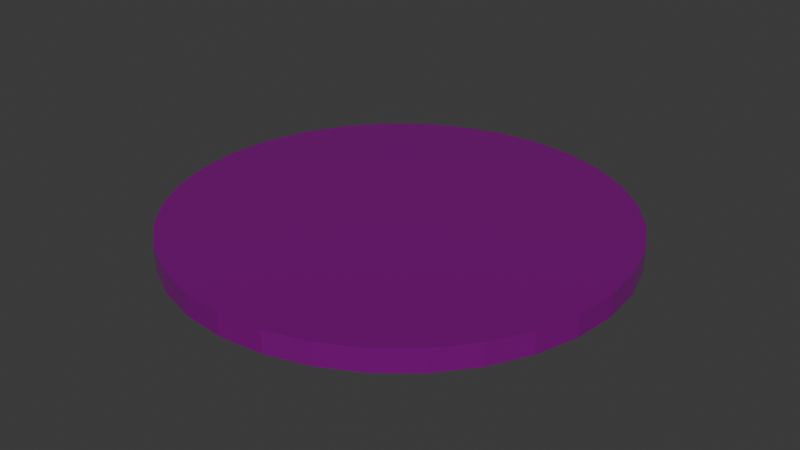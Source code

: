 # Source: Ivich50P.blend  (saved by Blender 4.0.36; exported with 4.5.12 LTS)
import bpy
from mathutils import Matrix  # noqa: F401  (used for matrix-valued properties, if any)

bpy.ops.wm.read_factory_settings(use_empty=True)
scene = bpy.context.scene
scene.name = 'Scene'

# ---- images (referenced by path relative to the original .blend; pixels are not part of the script)
import os
ASSET_DIR = os.environ.get("B2B_ASSET_DIR", "")  # directory of the original .blend (textures are referenced by path, not embedded)
HERE = os.path.dirname(os.path.abspath(__file__))  # packed textures are extracted next to this script under _unpacked/

def load_image(name, relpath, width, height, colorspace="sRGB"):
    """Load a texture the original file referenced (path relative to the .blend, or extracted next to this script)."""
    p = next((c for c in (os.path.join(HERE, relpath), os.path.join(ASSET_DIR, relpath)) if relpath and os.path.exists(c)), "")
    if p:
        img = bpy.data.images.load(p, check_existing=True)
        img.name = name
    else:  # same state as the original file: an image datablock whose file is absent (Cycles renders it pink)
        img = bpy.data.images.new(name, width, height)
        img.source = "FILE"
        img.filepath = "//" + (relpath or name)
    img.colorspace_settings.name = colorspace
    return img
img_50p_image_map_png = load_image('50P_image_map.png', '50P_image_map.png', 1024, 1024, 'sRGB')

# ---- materials (node trees are filled in below, after node groups)
mat_material = bpy.data.materials.new('Material')
mat_material.use_transparent_shadow = False

# ---- node groups
ng_auto_smooth = bpy.data.node_groups.new('Auto Smooth', 'GeometryNodeTree')
_s = ng_auto_smooth.interface.new_socket(name='Geometry', in_out='OUTPUT', socket_type='NodeSocketGeometry')
_s = ng_auto_smooth.interface.new_socket(name='Geometry', in_out='INPUT', socket_type='NodeSocketGeometry')
_s = ng_auto_smooth.interface.new_socket(name='Angle', in_out='INPUT', socket_type='NodeSocketFloat')
_s.subtype = 'ANGLE'
_s.min_value = 0.0
_s.max_value = 3.142
ng_auto_smooth.is_modifier = True
_N = ng_auto_smooth.nodes; _L = ng_auto_smooth.links
n0 = _N.new('NodeGroupOutput'); n0.name = 'Group Output'; n0.location = (480, -100)
n1 = _N.new('NodeGroupInput'); n1.name = 'Group Input'; n1.location = (-420, -300)
n2 = _N.new('NodeGroupInput'); n2.name = 'Group Input.001'; n2.location = (-60, -100)
n3 = _N.new('GeometryNodeSetShadeSmooth'); n3.name = 'Set Shade Smooth'; n3.location = (120, -100)
n3.domain = 'EDGE'
n4 = _N.new('GeometryNodeSetShadeSmooth'); n4.name = 'Set Shade Smooth.001'; n4.location = (300, -100)
n5 = _N.new('GeometryNodeInputMeshEdgeAngle'); n5.name = 'Edge Angle'; n5.location = (-420, -220)
n6 = _N.new('GeometryNodeInputEdgeSmooth'); n6.name = 'Is Edge Smooth'; n6.location = (-60, -160)
n7 = _N.new('GeometryNodeInputShadeSmooth'); n7.name = 'Is Face Smooth'; n7.location = (-240, -340)
n8 = _N.new('FunctionNodeBooleanMath'); n8.name = 'Boolean Math'; n8.location = (-60, -220)
n9 = _N.new('FunctionNodeCompare'); n9.name = 'Compare'; n9.location = (-240, -180)
n9.operation = 'LESS_EQUAL'
_L.new(n5.outputs[0], n9.inputs[0])
_L.new(n4.outputs[0], n0.inputs[0])
_L.new(n1.outputs[1], n9.inputs[1])
_L.new(n9.outputs[0], n8.inputs[0])
_L.new(n7.outputs[0], n8.inputs[1])
_L.new(n2.outputs[0], n3.inputs[0])
_L.new(n6.outputs[0], n3.inputs[1])
_L.new(n3.outputs[0], n4.inputs[0])
_L.new(n8.outputs[0], n3.inputs[2])
n0.is_active_output = True

# ---- material node trees
mat_material.use_nodes = True; mat_material.node_tree.nodes.clear()
_N = mat_material.node_tree.nodes; _L = mat_material.node_tree.links
n0 = _N.new('ShaderNodeTexImage'); n0.name = 'Image Texture'; n0.location = (-409, 276)
n0.image = img_50p_image_map_png
n1 = _N.new('ShaderNodeTexImage'); n1.name = 'Image Texture.001'; n1.location = (-404, -40)
n1.image = img_50p_image_map_png
n2 = _N.new('ShaderNodeClamp'); n2.name = 'Clamp'; n2.location = (840, 86)
n3 = _N.new('ShaderNodeOutputMaterial'); n3.name = 'Material Output'; n3.location = (779, 294)
n4 = _N.new('ShaderNodeBsdfPrincipled'); n4.name = 'Principled BSDF'; n4.location = (412, 321)
n4.inputs[1].default_value = 0.8591
n4.inputs[2].default_value = 0.2273
n4.inputs[3].default_value = 1.45
n5 = _N.new('ShaderNodeValToRGB'); n5.name = 'Color Ramp'; n5.location = (-37, -24)
while len(n5.color_ramp.elements) > 1: n5.color_ramp.elements.remove(n5.color_ramp.elements[-1])
n5.color_ramp.elements[0].position = 0.2; n5.color_ramp.elements[0].color = (0.006393, 0.006393, 0.006393, 1.0)
_e = n5.color_ramp.elements.new(0.3727); _e.color = (0.0565, 0.0565, 0.0565, 1.0)
_e = n5.color_ramp.elements.new(1.0); _e.color = (0.01093, 0.01093, 0.01093, 1.0)
n6 = _N.new('ShaderNodeBump'); n6.name = 'Bump'; n6.location = (254, -21)
n6.inputs[0].default_value = 0.1083
n6.inputs[1].default_value = 5.1
n6.inputs[2].default_value = 1.0
_L.new(n4.outputs[0], n3.inputs[0])
_L.new(n0.outputs[0], n4.inputs[0])
_L.new(n1.outputs[0], n5.inputs[0])
_L.new(n5.outputs[0], n6.inputs[3])
_L.new(n6.outputs[0], n4.inputs[5])
n3.is_active_output = True

# ---- world
world_world = bpy.data.worlds.new('World'); scene.world = world_world
world_world.use_nodes = True; world_world.node_tree.nodes.clear()
_N = world_world.node_tree.nodes; _L = world_world.node_tree.links
n0 = _N.new('ShaderNodeOutputWorld'); n0.name = 'World Output'; n0.location = (300, 300)
n1 = _N.new('ShaderNodeBackground'); n1.name = 'Background'; n1.location = (10, 300)
n1.inputs[0].default_value = (0.05088, 0.05088, 0.05088, 1.0)
_L.new(n1.outputs[0], n0.inputs[0])
n0.is_active_output = True
world_world.color = (0.05088, 0.05088, 0.05088)
world_world.use_sun_shadow = False
world_world.sun_shadow_jitter_overblur = 0.0

# ---- meshes
me_cylinder_001 = bpy.data.meshes.new('Cylinder.001')
me_cylinder_001.from_pydata([(0.0, 1.0, -1.0), (0.0, 1.0, 1.0), (0.1951, 0.9808, -1.0), (0.1951, 0.9808, 1.0), (0.3827, 0.9239, -1.0), (0.3827, 0.9239, 1.0), (0.5556, 0.8315, -1.0), (0.5556, 0.8315, 1.0), (0.7071, 0.7071, -1.0), (0.7071, 0.7071, 1.0), (0.8315, 0.5556, -1.0), (0.8315, 0.5556, 1.0), (0.9239, 0.3827, -1.0), (0.9239, 0.3827, 1.0), (0.9808, 0.1951, -1.0), (0.9808, 0.1951, 1.0), (1.0, 0.0, -1.0), (1.0, 0.0, 1.0), (0.9808, -0.1951, -1.0), (0.9808, -0.1951, 1.0), (0.9239, -0.3827, -1.0), (0.9239, -0.3827, 1.0), (0.8315, -0.5556, -1.0), (0.8315, -0.5556, 1.0), (0.7071, -0.7071, -1.0), (0.7071, -0.7071, 1.0), (0.5556, -0.8315, -1.0), (0.5556, -0.8315, 1.0), (0.3827, -0.9239, -1.0), (0.3827, -0.9239, 1.0), (0.1951, -0.9808, -1.0), (0.1951, -0.9808, 1.0), (0.0, -1.0, -1.0), (0.0, -1.0, 1.0), (-0.1951, -0.9808, -1.0), (-0.1951, -0.9808, 1.0), (-0.3827, -0.9239, -1.0), (-0.3827, -0.9239, 1.0), (-0.5556, -0.8315, -1.0), (-0.5556, -0.8315, 1.0), (-0.7071, -0.7071, -1.0), (-0.7071, -0.7071, 1.0), (-0.8315, -0.5556, -1.0), (-0.8315, -0.5556, 1.0), (-0.9239, -0.3827, -1.0), (-0.9239, -0.3827, 1.0), (-0.9808, -0.1951, -1.0), (-0.9808, -0.1951, 1.0), (-1.0, 0.0, -1.0), (-1.0, 0.0, 1.0), (-0.9808, 0.1951, -1.0), (-0.9808, 0.1951, 1.0), (-0.9239, 0.3827, -1.0), (-0.9239, 0.3827, 1.0), (-0.8315, 0.5556, -1.0), (-0.8315, 0.5556, 1.0), (-0.7071, 0.7071, -1.0), (-0.7071, 0.7071, 1.0), (-0.5556, 0.8315, -1.0), (-0.5556, 0.8315, 1.0), (-0.3827, 0.9239, -1.0), (-0.3827, 0.9239, 1.0), (-0.1951, 0.9808, -1.0), (-0.1951, 0.9808, 1.0)], [], [(0, 1, 3, 2), (2, 3, 5, 4), (4, 5, 7, 6), (6, 7, 9, 8), (8, 9, 11, 10), (10, 11, 13, 12), (12, 13, 15, 14), (14, 15, 17, 16), (16, 17, 19, 18), (18, 19, 21, 20), (20, 21, 23, 22), (22, 23, 25, 24), (24, 25, 27, 26), (26, 27, 29, 28), (28, 29, 31, 30), (30, 31, 33, 32), (32, 33, 35, 34), (34, 35, 37, 36), (36, 37, 39, 38), (38, 39, 41, 40), (40, 41, 43, 42), (42, 43, 45, 44), (44, 45, 47, 46), (46, 47, 49, 48), (48, 49, 51, 50), (50, 51, 53, 52), (52, 53, 55, 54), (54, 55, 57, 56), (56, 57, 59, 58), (58, 59, 61, 60), (3, 1, 63, 61, 59, 57, 55, 53, 51, 49, 47, 45, 43, 41, 39, 37, 35, 33, 31, 29, 27, 25, 23, 21, 19, 17, 15, 13, 11, 9, 7, 5), (60, 61, 63, 62), (62, 63, 1, 0), (0, 2, 4, 6, 8, 10, 12, 14, 16, 18, 20, 22, 24, 26, 28, 30, 32, 34, 36, 38, 40, 42, 44, 46, 48, 50, 52, 54, 56, 58, 60, 62)])
_uv = me_cylinder_001.uv_layers.new(name='UVMap')
_uv.uv.foreach_set('vector', [0.4884, 0.03506, 0.5129, 0.03019, 0.5129, 0.05944, 0.4884, 0.06432, 0.4884, 0.06432, 0.5129, 0.05944, 0.5129, 0.08869, 0.4884, 0.09357, 0.4884, 0.09357, 0.5129, 0.08869, 0.513, 0.1179, 0.4885, 0.1228, 0.4885, 0.1228, 0.513, 0.1179, 0.513, 0.1472, 0.4885, 0.1521, 0.4885, 0.1521, 0.513, 0.1472, 0.513, 0.1764, 0.4885, 0.1813, 0.4885, 0.1813, 0.513, 0.1764, 0.513, 0.2057, 0.4885, 0.2106, 0.4885, 0.2106, 0.513, 0.2057, 0.513, 0.2349, 0.4885, 0.2398, 0.4885, 0.2398, 0.513, 0.2349, 0.513, 0.2642, 0.4885, 0.2691, 0.4885, 0.2691, 0.513, 0.2642, 0.513, 0.2934, 0.4885, 0.2983, 0.4885, 0.2983, 0.513, 0.2934, 0.513, 0.3227, 0.4885, 0.3276, 0.4885, 0.3276, 0.513, 0.3227, 0.513, 0.352, 0.4885, 0.3568, 0.4885, 0.3568, 0.513, 0.352, 0.513, 0.3812, 0.4885, 0.3861, 0.4885, 0.3861, 0.513, 0.3812, 0.513, 0.4105, 0.4885, 0.4153, 0.4885, 0.4153, 0.513, 0.4105, 0.513, 0.4397, 0.4885, 0.4446, 0.4885, 0.4446, 0.513, 0.4397, 0.513, 0.469, 0.4885, 0.4738, 0.4885, 0.4738, 0.513, 0.469, 0.513, 0.4982, 0.4885, 0.5031, 0.4885, 0.5031, 0.513, 0.4982, 0.513, 0.5275, 0.4885, 0.5323, 0.4885, 0.5323, 0.513, 0.5275, 0.513, 0.5567, 0.4885, 0.5616, 0.4885, 0.5616, 0.513, 0.5567, 0.513, 0.586, 0.4885, 0.5908, 0.4885, 0.5908, 0.513, 0.586, 0.513, 0.6152, 0.4885, 0.6201, 0.4885, 0.6201, 0.513, 0.6152, 0.513, 0.6445, 0.4885, 0.6493, 0.4885, 0.6493, 0.513, 0.6445, 0.513, 0.6737, 0.4885, 0.6786, 0.4885, 0.6786, 0.513, 0.6737, 0.5131, 0.703, 0.4886, 0.7078, 0.4886, 0.7078, 0.5131, 0.703, 0.5131, 0.7322, 0.4886, 0.7371, 0.4886, 0.7371, 0.5131, 0.7322, 0.5131, 0.7615, 0.4886, 0.7663, 0.4886, 0.7663, 0.5131, 0.7615, 0.5131, 0.7907, 0.4886, 0.7956, 0.4886, 0.7956, 0.5131, 0.7907, 0.5131, 0.82, 0.4886, 0.8248, 0.4886, 0.8248, 0.5131, 0.82, 0.5131, 0.8492, 0.4886, 0.8541, 0.4886, 0.8541, 0.5131, 0.8492, 0.5131, 0.8785, 0.4886, 0.8833, 0.4886, 0.8833, 0.5131, 0.8785, 0.5131, 0.9077, 0.4886, 0.9126, 0.2687, 0.985, 0.2253, 0.9945, 0.1819, 0.985, 0.1402, 0.9571, 0.1017, 0.9117, 0.06801, 0.8506, 0.04035, 0.7761, 0.0198, 0.6912, 0.007147, 0.599, 0.002874, 0.5031, 0.007147, 0.4073, 0.0198, 0.3151, 0.04035, 0.2302, 0.06801, 0.1557, 0.1017, 0.09459, 0.1402, 0.04919, 0.1819, 0.02122, 0.2253, 0.01178, 0.2687, 0.02122, 0.3104, 0.04919, 0.3488, 0.09459, 0.3825, 0.1557, 0.4102, 0.2302, 0.4307, 0.3151, 0.4434, 0.4073, 0.4477, 0.5031, 0.4434, 0.599, 0.4307, 0.6912, 0.4102, 0.7761, 0.3841, 0.8435, 0.3488, 0.9117, 0.3104, 0.9571, 0.4886, 0.9126, 0.5131, 0.9077, 0.5131, 0.937, 0.4886, 0.9418, 0.4886, 0.9418, 0.5131, 0.937, 0.5131, 0.9662, 0.4886, 0.9711, 0.7755, 0.9956, 0.819, 0.9862, 0.8609, 0.9581, 0.8995, 0.9126, 0.9333, 0.8513, 0.9611, 0.7766, 0.9817, 0.6914, 0.9944, 0.599, 0.9987, 0.5028, 0.9944, 0.4067, 0.9817, 0.3142, 0.9611, 0.229, 0.9333, 0.1543, 0.8995, 0.09305, 0.8609, 0.04751, 0.819, 0.01947, 0.7755, 0.01, 0.7319, 0.01947, 0.69, 0.04751, 0.6514, 0.09305, 0.6176, 0.1543, 0.5898, 0.229, 0.5692, 0.3142, 0.5565, 0.4067, 0.5522, 0.5028, 0.5565, 0.599, 0.5692, 0.6914, 0.5898, 0.7766, 0.6176, 0.8513, 0.6514, 0.9126, 0.69, 0.9581, 0.7319, 0.9862])
me_cylinder_001.materials.append(mat_material)
me_cylinder_001.update()

# ---- objects
ob_cylinder = bpy.data.objects.new('Cylinder', me_cylinder_001)

# ---- transforms, parenting, visibility, modifiers, constraints
ob_cylinder.location = (0.0, 0.0, 0.0)
ob_cylinder.scale = (0.6785, 0.6785, 0.03392)
_m = ob_cylinder.modifiers.new('Auto Smooth', 'NODES')
_m.node_group = ng_auto_smooth
_gi = [s.identifier for s in ng_auto_smooth.interface.items_tree if s.item_type == 'SOCKET' and s.in_out == 'INPUT']
_m[_gi[1]] = 0.5236  # Angle

# ---- collection membership
scene.collection.objects.link(ob_cylinder)

# ---- scene / render settings (as saved in the file)
scene.frame_start = 1; scene.frame_end = 250; scene.frame_set(1)
scene.render.engine = 'BLENDER_EEVEE_NEXT'
scene.render.image_settings.color_depth = '16'
scene.cycles.sampling_pattern = 'TABULATED_SOBOL'
scene.eevee.taa_render_samples = 70
scene.eevee.volumetric_samples = 70
bpy.context.view_layer.update()

# ---- added for rendering (the .blend has no active camera and no usable light): camera, sun
cam_auto = bpy.data.cameras.new('AutoCamera')
cam_auto.lens = 50.0
cam_auto.sensor_width = 36.0
cam_auto.clip_end = 1000.0
ob_auto_camera = bpy.data.objects.new('AutoCamera', cam_auto)
scene.collection.objects.link(ob_auto_camera)
ob_auto_camera.location = (1.7766, -2.13192, 1.42128)
ob_auto_camera.rotation_euler = (1.09748, -7.21219e-08, 0.694738)
scene.camera = ob_auto_camera
light_auto_sun = bpy.data.lights.new('AutoSun', 'SUN')
light_auto_sun.energy = 3.0
light_auto_sun.angle = 0.0523599
ob_auto_sun = bpy.data.objects.new('AutoSun', light_auto_sun)
scene.collection.objects.link(ob_auto_sun)
ob_auto_sun.rotation_euler = (0.872665, 0.174533, 0.523599)
bpy.context.view_layer.update()
